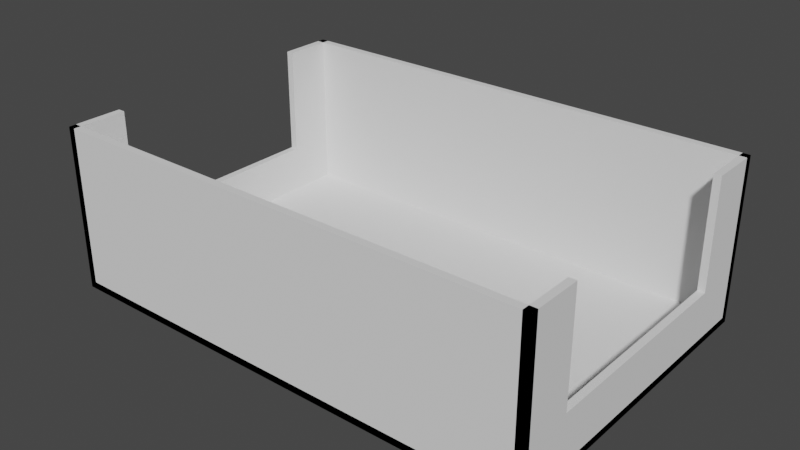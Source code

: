# Source: tray.blend  (saved by Blender 2.83.19; exported with 4.5.12 LTS)
import bpy
from mathutils import Matrix  # noqa: F401  (used for matrix-valued properties, if any)

bpy.ops.wm.read_factory_settings(use_empty=True)
scene = bpy.context.scene
scene.name = 'Scene'

# ---- collections
col_collection = bpy.data.collections.new('Collection'); scene.collection.children.link(col_collection)

# ---- world
world_world = bpy.data.worlds.new('World'); scene.world = world_world
world_world.use_nodes = True; world_world.node_tree.nodes.clear()
_N = world_world.node_tree.nodes; _L = world_world.node_tree.links
n0 = _N.new('ShaderNodeOutputWorld'); n0.name = 'World Output'; n0.location = (300, 300)
n1 = _N.new('ShaderNodeBackground'); n1.name = 'Background'; n1.location = (10, 300)
n1.inputs[0].default_value = (0.05088, 0.05088, 0.05088, 1.0)
_L.new(n1.outputs[0], n0.inputs[0])
n0.is_active_output = True
world_world.color = (0.05088, 0.05088, 0.05088)
world_world.use_sun_shadow = False
world_world.sun_shadow_jitter_overblur = 0.0

# ---- meshes
me_cylinder_012 = bpy.data.meshes.new('Cylinder.012')
me_cylinder_012.from_pydata([(-1.908e+04, -1.176e+04, -4000.0), (-1.908e+04, -1.176e+04, 8.6e+04), (-1.908e+04, -1.136e+04, -4000.0), (-1.908e+04, -1.136e+04, 8.6e+04), (7920.0, -1.176e+04, -4000.0), (7920.0, -1.176e+04, 8.6e+04), (7920.0, -1.136e+04, -4000.0), (7920.0, -1.136e+04, 8.6e+04), (-1.908e+04, -1.176e+04, -4000.0), (-1.908e+04, -1.176e+04, 0.0), (-1.908e+04, 6240.0, -4000.0), (-1.908e+04, 6240.0, 0.0), (7920.0, -1.176e+04, -4000.0), (7920.0, -1.176e+04, 0.0), (7920.0, 6240.0, -4000.0), (7920.0, 6240.0, 0.0), (7520.0, -1.176e+04, -4000.0), (7520.0, -1.176e+04, 8.6e+04), (7520.0, 6240.0, -4000.0), (7520.0, 6240.0, 8.6e+04), (7920.0, -1.176e+04, -4000.0), (7920.0, -1.176e+04, 8.6e+04), (7920.0, 6240.0, -4000.0), (7920.0, 6240.0, 8.6e+04), (-1.908e+04, -1.176e+04, -4000.0), (-1.908e+04, -1.176e+04, 8.6e+04), (-1.908e+04, 6240.0, -4000.0), (-1.908e+04, 6240.0, 8.6e+04), (-1.868e+04, -1.176e+04, -4000.0), (-1.868e+04, -1.176e+04, 8.6e+04), (-1.868e+04, 6240.0, -4000.0), (-1.868e+04, 6240.0, 8.6e+04), (-1.908e+04, 5840.0, -4000.0), (-1.908e+04, 5840.0, 8.6e+04), (-1.908e+04, 6240.0, -4000.0), (-1.908e+04, 6240.0, 8.6e+04), (7920.0, 5840.0, -4000.0), (7920.0, 5840.0, 8.6e+04), (7920.0, 6240.0, -4000.0), (7920.0, 6240.0, 8.6e+04), (-1.908e+04, 3240.0, 2.6e+04), (-1.908e+04, 3240.0, 8.6e+04), (-1.868e+04, 3240.0, 8.6e+04), (-1.868e+04, 3240.0, 2.6e+04), (7920.0, 3240.0, 2.6e+04), (7520.0, 3240.0, 2.6e+04), (7920.0, 3240.0, 8.6e+04), (7520.0, 3240.0, 8.6e+04), (-1.908e+04, -8760.0, 2.6e+04), (7920.0, -8760.0, 2.6e+04), (-1.868e+04, -8760.0, 2.6e+04), (7520.0, -8760.0, 2.6e+04), (-1.908e+04, -8760.0, 8.6e+04), (-1.868e+04, -8760.0, 8.6e+04), (7920.0, -8760.0, 8.6e+04), (7520.0, -8760.0, 8.6e+04)], [], [(0, 1, 3, 2), (2, 3, 7, 6), (6, 7, 5, 4), (4, 5, 1, 0), (2, 6, 4, 0), (7, 3, 1, 5), (8, 9, 11, 10), (10, 11, 15, 14), (14, 15, 13, 12), (12, 13, 9, 8), (10, 14, 12, 8), (15, 11, 9, 13), (16, 17, 55, 51, 45, 47, 19, 18), (18, 19, 23, 22), (22, 23, 46, 44, 49, 54, 21, 20), (20, 21, 17, 16), (18, 22, 20, 16), (23, 19, 47, 46), (24, 25, 52, 48, 40, 41, 27, 26), (26, 27, 31, 30), (30, 31, 42, 43, 50, 53, 29, 28), (28, 29, 25, 24), (26, 30, 28, 24), (31, 27, 41, 42), (32, 33, 35, 34), (34, 35, 39, 38), (38, 39, 37, 36), (36, 37, 33, 32), (34, 38, 36, 32), (39, 35, 33, 37), (40, 43, 42, 41), (45, 44, 46, 47), (54, 55, 17, 21), (49, 51, 55, 54), (50, 48, 52, 53), (53, 52, 25, 29), (48, 50, 43, 40), (51, 49, 44, 45)])
_uv = me_cylinder_012.uv_layers.new(name='UVMap')
_uv.uv.foreach_set('vector', [0.375, 0.0, 0.625, 0.0, 0.625, 0.25, 0.375, 0.25, 0.375, 0.25, 0.625, 0.25, 0.625, 0.5, 0.375, 0.5, 0.375, 0.5, 0.625, 0.5, 0.625, 0.75, 0.375, 0.75, 0.375, 0.75, 0.625, 0.75, 0.625, 1.0, 0.375, 1.0, 0.125, 0.5, 0.375, 0.5, 0.375, 0.75, 0.125, 0.75, 0.625, 0.5, 0.875, 0.5, 0.875, 0.75, 0.625, 0.75, 0.375, 0.0, 0.625, 0.0, 0.625, 0.25, 0.375, 0.25, 0.375, 0.25, 0.625, 0.25, 0.625, 0.5, 0.375, 0.5, 0.375, 0.5, 0.625, 0.5, 0.625, 0.75, 0.375, 0.75, 0.375, 0.75, 0.625, 0.75, 0.625, 1.0, 0.375, 1.0, 0.125, 0.5, 0.375, 0.5, 0.375, 0.75, 0.125, 0.75, 0.625, 0.5, 0.875, 0.5, 0.875, 0.75, 0.625, 0.75, 0.375, 0.0, 0.625, 0.0, 0.625, 0.04167, 0.4583, 0.04167, 0.4583, 0.2083, 0.625, 0.2083, 0.625, 0.25, 0.375, 0.25, 0.375, 0.25, 0.625, 0.25, 0.625, 0.5, 0.375, 0.5, 0.375, 0.5, 0.625, 0.5, 0.625, 0.5417, 0.4583, 0.5417, 0.4583, 0.7083, 0.625, 0.7083, 0.625, 0.75, 0.375, 0.75, 0.375, 0.75, 0.625, 0.75, 0.625, 1.0, 0.375, 1.0, 0.125, 0.5, 0.375, 0.5, 0.375, 0.75, 0.125, 0.75, 0.625, 0.5, 0.875, 0.5, 0.875, 0.5417, 0.625, 0.5417, 0.375, 0.0, 0.625, 0.0, 0.625, 0.04167, 0.4583, 0.04167, 0.4583, 0.2083, 0.625, 0.2083, 0.625, 0.25, 0.375, 0.25, 0.375, 0.25, 0.625, 0.25, 0.625, 0.5, 0.375, 0.5, 0.375, 0.5, 0.625, 0.5, 0.625, 0.5417, 0.4583, 0.5417, 0.4583, 0.7083, 0.625, 0.7083, 0.625, 0.75, 0.375, 0.75, 0.375, 0.75, 0.625, 0.75, 0.625, 1.0, 0.375, 1.0, 0.125, 0.5, 0.375, 0.5, 0.375, 0.75, 0.125, 0.75, 0.625, 0.5, 0.875, 0.5, 0.875, 0.5417, 0.625, 0.5417, 0.375, 0.0, 0.625, 0.0, 0.625, 0.25, 0.375, 0.25, 0.375, 0.25, 0.625, 0.25, 0.625, 0.5, 0.375, 0.5, 0.375, 0.5, 0.625, 0.5, 0.625, 0.75, 0.375, 0.75, 0.375, 0.75, 0.625, 0.75, 0.625, 1.0, 0.375, 1.0, 0.125, 0.5, 0.375, 0.5, 0.375, 0.75, 0.125, 0.75, 0.625, 0.5, 0.875, 0.5, 0.875, 0.75, 0.625, 0.75, 0.375, 0.2906, 0.375, 0.2931, 0.525, 0.2931, 0.525, 0.2906, 0.375, 0.4569, 0.375, 0.4594, 0.525, 0.4594, 0.525, 0.4569, 0.625, 0.7083, 0.875, 0.7083, 0.875, 0.75, 0.625, 0.75, 0.375, 0.7906, 0.375, 0.7931, 0.525, 0.7931, 0.525, 0.7906, 0.375, 0.9569, 0.375, 0.9594, 0.525, 0.9594, 0.525, 0.9569, 0.625, 0.7083, 0.875, 0.7083, 0.875, 0.75, 0.625, 0.75, 0.1656, 0.75, 0.1681, 0.75, 0.1681, 0.5, 0.1656, 0.5, 0.3319, 0.75, 0.3344, 0.75, 0.3344, 0.5, 0.3319, 0.5])
me_cylinder_012.use_remesh_fix_poles = True
me_cylinder_012.use_remesh_preserve_attributes = False
me_cylinder_012.use_mirror_vertex_groups = False
me_cylinder_012.update()

# ---- objects
ob_cylinder_011 = bpy.data.objects.new('Cylinder.011', me_cylinder_012)

# ---- transforms, parenting, visibility, modifiers, constraints
ob_cylinder_011.location = (27.9, 13.8, 2.0)
ob_cylinder_011.scale = (0.005, 0.005, 0.0005)
ob_cylinder_011.lineart.crease_threshold = 0.0

# ---- collection membership
col_collection.objects.link(ob_cylinder_011)

# ---- scene / render settings (as saved in the file)
scene.frame_start = 1; scene.frame_end = 250; scene.frame_set(0)
scene.render.engine = 'BLENDER_EEVEE_NEXT'
scene.cycles.use_denoising = False
scene.cycles.samples = 128
scene.cycles.sampling_pattern = 'TABULATED_SOBOL'
scene.cycles.use_adaptive_sampling = False
scene.cycles.use_light_tree = False
scene.view_settings.view_transform = 'Filmic'
scene.unit_settings.scale_length = 0.001
bpy.context.view_layer.update()

# ---- added for rendering (the .blend has no active camera and no usable light): camera, sun
cam_auto = bpy.data.cameras.new('AutoCamera')
cam_auto.lens = 50.0
cam_auto.sensor_width = 36.0
cam_auto.clip_end = 2734.0
ob_auto_camera = bpy.data.objects.new('AutoCamera', cam_auto)
scene.collection.objects.link(ob_auto_camera)
ob_auto_camera.location = (155.784, -186.941, 147.127)
ob_auto_camera.rotation_euler = (1.09748, -7.21219e-08, 0.694738)
scene.camera = ob_auto_camera
light_auto_sun = bpy.data.lights.new('AutoSun', 'SUN')
light_auto_sun.energy = 3.0
light_auto_sun.angle = 0.0523599
ob_auto_sun = bpy.data.objects.new('AutoSun', light_auto_sun)
scene.collection.objects.link(ob_auto_sun)
ob_auto_sun.rotation_euler = (0.872665, 0.174533, 0.523599)
bpy.context.view_layer.update()
